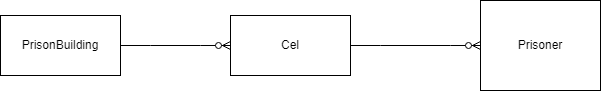

The diagram above was exported from draw.io. Its source (the exported page's mxGraphModel, read from the mxfile embedded in the PNG):
<mxGraphModel dx="1038" dy="571" grid="1" gridSize="10" guides="1" tooltips="1" connect="1" arrows="1" fold="1" page="1" pageScale="1" pageWidth="850" pageHeight="1100" math="0" shadow="0">
  <root>
    <mxCell id="0" />
    <mxCell id="1" parent="0" />
    <mxCell id="yGe2x3-5oDrAtfYqKIe3-1" value="PrisonBuilding" style="rounded=0;whiteSpace=wrap;html=1;" vertex="1" parent="1">
      <mxGeometry x="360" y="270" width="120" height="60" as="geometry" />
    </mxCell>
    <mxCell id="yGe2x3-5oDrAtfYqKIe3-2" value="Cel" style="rounded=0;whiteSpace=wrap;html=1;" vertex="1" parent="1">
      <mxGeometry x="590" y="270" width="120" height="60" as="geometry" />
    </mxCell>
    <mxCell id="yGe2x3-5oDrAtfYqKIe3-7" value="" style="edgeStyle=entityRelationEdgeStyle;fontSize=12;html=1;endArrow=ERzeroToMany;endFill=1;rounded=0;exitX=1;exitY=0.5;exitDx=0;exitDy=0;entryX=0;entryY=0.5;entryDx=0;entryDy=0;" edge="1" parent="1" source="yGe2x3-5oDrAtfYqKIe3-1" target="yGe2x3-5oDrAtfYqKIe3-2">
      <mxGeometry width="100" height="100" relative="1" as="geometry">
        <mxPoint x="510" y="270" as="sourcePoint" />
        <mxPoint x="610" y="170" as="targetPoint" />
      </mxGeometry>
    </mxCell>
    <mxCell id="yGe2x3-5oDrAtfYqKIe3-8" value="Prisoner" style="rounded=0;whiteSpace=wrap;html=1;" vertex="1" parent="1">
      <mxGeometry x="840" y="255" width="120" height="90" as="geometry" />
    </mxCell>
    <mxCell id="yGe2x3-5oDrAtfYqKIe3-9" value="" style="edgeStyle=entityRelationEdgeStyle;fontSize=12;html=1;endArrow=ERzeroToMany;endFill=1;rounded=0;exitX=1;exitY=0.5;exitDx=0;exitDy=0;entryX=0;entryY=0.5;entryDx=0;entryDy=0;" edge="1" parent="1" source="yGe2x3-5oDrAtfYqKIe3-2" target="yGe2x3-5oDrAtfYqKIe3-8">
      <mxGeometry width="100" height="100" relative="1" as="geometry">
        <mxPoint x="690" y="370" as="sourcePoint" />
        <mxPoint x="800" y="370" as="targetPoint" />
      </mxGeometry>
    </mxCell>
  </root>
</mxGraphModel>